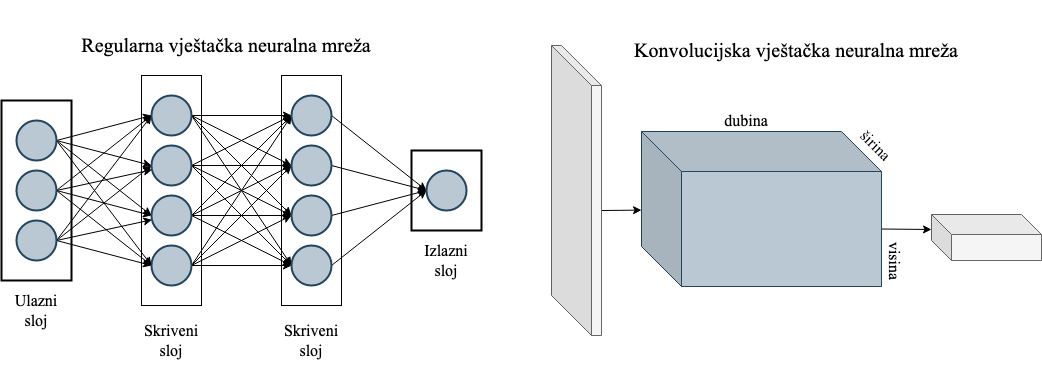

The diagram above was exported from draw.io. Its source (the exported page's mxGraphModel, read from the mxfile embedded in the PNG):
<mxGraphModel dx="1426" dy="820" grid="1" gridSize="10" guides="1" tooltips="1" connect="1" arrows="1" fold="1" page="1" pageScale="1" pageWidth="850" pageHeight="1100" math="0" shadow="0">
  <root>
    <mxCell id="0" />
    <mxCell id="1" parent="0" />
    <mxCell id="2" value="" style="rounded=0;whiteSpace=wrap;html=1;shadow=0;glass=0;sketch=0;fontFamily=Times New Roman;strokeWidth=2;" vertex="1" parent="1">
      <mxGeometry x="710" y="270" width="70" height="180" as="geometry" />
    </mxCell>
    <mxCell id="3" value="" style="rounded=0;whiteSpace=wrap;html=1;shadow=0;glass=0;sketch=0;fontFamily=Times New Roman;strokeWidth=1;" vertex="1" parent="1">
      <mxGeometry x="850" y="245" width="60" height="230" as="geometry" />
    </mxCell>
    <mxCell id="4" value="" style="rounded=0;whiteSpace=wrap;html=1;shadow=0;glass=0;sketch=0;fontFamily=Times New Roman;strokeWidth=1;" vertex="1" parent="1">
      <mxGeometry x="990" y="245" width="60" height="230" as="geometry" />
    </mxCell>
    <mxCell id="5" value="" style="rounded=0;whiteSpace=wrap;html=1;shadow=0;glass=0;sketch=0;fontFamily=Times New Roman;strokeWidth=2;" vertex="1" parent="1">
      <mxGeometry x="1120" y="320" width="70" height="80" as="geometry" />
    </mxCell>
    <mxCell id="6" style="edgeStyle=orthogonalEdgeStyle;rounded=0;orthogonalLoop=1;jettySize=auto;html=1;exitX=1;exitY=0.5;exitDx=0;exitDy=0;entryX=0;entryY=0.5;entryDx=0;entryDy=0;fontFamily=Times New Roman;fontSize=16;strokeColor=none;" edge="1" source="11" target="21" parent="1">
      <mxGeometry relative="1" as="geometry" />
    </mxCell>
    <mxCell id="7" style="edgeStyle=none;rounded=0;orthogonalLoop=1;jettySize=auto;html=1;exitX=1;exitY=0.5;exitDx=0;exitDy=0;entryX=0;entryY=0.5;entryDx=0;entryDy=0;fontFamily=Times New Roman;fontSize=16;strokeColor=#000000;" edge="1" source="11" target="21" parent="1">
      <mxGeometry relative="1" as="geometry" />
    </mxCell>
    <mxCell id="8" style="edgeStyle=none;rounded=0;orthogonalLoop=1;jettySize=auto;html=1;exitX=1;exitY=0.5;exitDx=0;exitDy=0;fontFamily=Times New Roman;fontSize=16;strokeColor=#000000;" edge="1" source="11" target="26" parent="1">
      <mxGeometry relative="1" as="geometry" />
    </mxCell>
    <mxCell id="9" style="edgeStyle=none;rounded=0;orthogonalLoop=1;jettySize=auto;html=1;exitX=1;exitY=0.5;exitDx=0;exitDy=0;entryX=0;entryY=0.5;entryDx=0;entryDy=0;fontFamily=Times New Roman;fontSize=16;strokeColor=#000000;" edge="1" source="11" target="31" parent="1">
      <mxGeometry relative="1" as="geometry" />
    </mxCell>
    <mxCell id="10" style="edgeStyle=none;rounded=0;orthogonalLoop=1;jettySize=auto;html=1;exitX=1;exitY=0.5;exitDx=0;exitDy=0;entryX=0;entryY=0.5;entryDx=0;entryDy=0;fontFamily=Times New Roman;fontSize=16;strokeColor=#000000;" edge="1" source="11" target="36" parent="1">
      <mxGeometry relative="1" as="geometry" />
    </mxCell>
    <mxCell id="11" value="" style="ellipse;whiteSpace=wrap;html=1;aspect=fixed;rounded=0;shadow=0;glass=0;sketch=0;fontFamily=Times New Roman;fontSize=16;strokeWidth=2;fillColor=#bac8d3;strokeColor=#23445d;" vertex="1" parent="1">
      <mxGeometry x="725" y="340" width="40" height="40" as="geometry" />
    </mxCell>
    <mxCell id="12" style="edgeStyle=none;rounded=0;orthogonalLoop=1;jettySize=auto;html=1;exitX=1;exitY=0.5;exitDx=0;exitDy=0;entryX=0;entryY=0.5;entryDx=0;entryDy=0;fontFamily=Times New Roman;fontSize=16;strokeColor=#000000;" edge="1" source="16" target="36" parent="1">
      <mxGeometry relative="1" as="geometry" />
    </mxCell>
    <mxCell id="13" style="edgeStyle=none;rounded=0;orthogonalLoop=1;jettySize=auto;html=1;exitX=1;exitY=0.5;exitDx=0;exitDy=0;fontFamily=Times New Roman;fontSize=16;strokeColor=#000000;" edge="1" source="16" target="31" parent="1">
      <mxGeometry relative="1" as="geometry" />
    </mxCell>
    <mxCell id="14" style="edgeStyle=none;rounded=0;orthogonalLoop=1;jettySize=auto;html=1;exitX=1;exitY=0.5;exitDx=0;exitDy=0;entryX=0;entryY=0.5;entryDx=0;entryDy=0;fontFamily=Times New Roman;fontSize=16;strokeColor=#000000;" edge="1" source="16" target="26" parent="1">
      <mxGeometry relative="1" as="geometry" />
    </mxCell>
    <mxCell id="15" style="edgeStyle=none;rounded=0;orthogonalLoop=1;jettySize=auto;html=1;exitX=1;exitY=0.5;exitDx=0;exitDy=0;entryX=0;entryY=0.5;entryDx=0;entryDy=0;fontFamily=Times New Roman;fontSize=16;strokeColor=#000000;" edge="1" source="16" target="21" parent="1">
      <mxGeometry relative="1" as="geometry" />
    </mxCell>
    <mxCell id="16" value="" style="ellipse;whiteSpace=wrap;html=1;aspect=fixed;rounded=0;shadow=0;glass=0;sketch=0;fontFamily=Times New Roman;fontSize=16;strokeWidth=2;fillColor=#bac8d3;strokeColor=#23445d;" vertex="1" parent="1">
      <mxGeometry x="725" y="390" width="40" height="40" as="geometry" />
    </mxCell>
    <mxCell id="17" style="edgeStyle=none;rounded=0;orthogonalLoop=1;jettySize=auto;html=1;exitX=1;exitY=0.5;exitDx=0;exitDy=0;fontFamily=Times New Roman;fontSize=16;strokeColor=#000000;" edge="1" source="21" target="38" parent="1">
      <mxGeometry relative="1" as="geometry" />
    </mxCell>
    <mxCell id="18" style="edgeStyle=none;rounded=0;orthogonalLoop=1;jettySize=auto;html=1;exitX=1;exitY=0.5;exitDx=0;exitDy=0;entryX=0;entryY=0.5;entryDx=0;entryDy=0;fontFamily=Times New Roman;fontSize=16;strokeColor=#000000;" edge="1" source="21" target="40" parent="1">
      <mxGeometry relative="1" as="geometry" />
    </mxCell>
    <mxCell id="19" style="edgeStyle=none;rounded=0;orthogonalLoop=1;jettySize=auto;html=1;exitX=1;exitY=0.5;exitDx=0;exitDy=0;fontFamily=Times New Roman;fontSize=16;strokeColor=#000000;" edge="1" source="21" parent="1">
      <mxGeometry relative="1" as="geometry">
        <mxPoint x="1000" y="385" as="targetPoint" />
      </mxGeometry>
    </mxCell>
    <mxCell id="20" style="edgeStyle=none;rounded=0;orthogonalLoop=1;jettySize=auto;html=1;exitX=1;exitY=0.5;exitDx=0;exitDy=0;entryX=0;entryY=0.5;entryDx=0;entryDy=0;fontFamily=Times New Roman;fontSize=16;strokeColor=#000000;" edge="1" source="21" target="44" parent="1">
      <mxGeometry relative="1" as="geometry" />
    </mxCell>
    <mxCell id="21" value="" style="ellipse;whiteSpace=wrap;html=1;aspect=fixed;rounded=0;shadow=0;glass=0;sketch=0;fontFamily=Times New Roman;fontSize=16;strokeWidth=2;fillColor=#bac8d3;strokeColor=#23445d;" vertex="1" parent="1">
      <mxGeometry x="860" y="265" width="40" height="40" as="geometry" />
    </mxCell>
    <mxCell id="22" style="edgeStyle=none;rounded=0;orthogonalLoop=1;jettySize=auto;html=1;exitX=1;exitY=0.5;exitDx=0;exitDy=0;entryX=0;entryY=0.5;entryDx=0;entryDy=0;fontFamily=Times New Roman;fontSize=16;strokeColor=#000000;" edge="1" source="26" target="40" parent="1">
      <mxGeometry relative="1" as="geometry" />
    </mxCell>
    <mxCell id="23" style="edgeStyle=none;rounded=0;orthogonalLoop=1;jettySize=auto;html=1;exitX=1;exitY=0.5;exitDx=0;exitDy=0;entryX=0;entryY=0.5;entryDx=0;entryDy=0;fontFamily=Times New Roman;fontSize=16;strokeColor=#000000;" edge="1" source="26" target="38" parent="1">
      <mxGeometry relative="1" as="geometry" />
    </mxCell>
    <mxCell id="24" style="edgeStyle=none;rounded=0;orthogonalLoop=1;jettySize=auto;html=1;exitX=1;exitY=0.5;exitDx=0;exitDy=0;entryX=0;entryY=0.5;entryDx=0;entryDy=0;fontFamily=Times New Roman;fontSize=16;strokeColor=#000000;" edge="1" source="26" target="42" parent="1">
      <mxGeometry relative="1" as="geometry" />
    </mxCell>
    <mxCell id="25" style="edgeStyle=none;rounded=0;orthogonalLoop=1;jettySize=auto;html=1;exitX=1;exitY=0.5;exitDx=0;exitDy=0;entryX=0;entryY=0.5;entryDx=0;entryDy=0;fontFamily=Times New Roman;fontSize=16;strokeColor=#000000;" edge="1" source="26" target="44" parent="1">
      <mxGeometry relative="1" as="geometry" />
    </mxCell>
    <mxCell id="26" value="" style="ellipse;whiteSpace=wrap;html=1;aspect=fixed;rounded=0;shadow=0;glass=0;sketch=0;fontFamily=Times New Roman;fontSize=16;strokeWidth=2;fillColor=#bac8d3;strokeColor=#23445d;" vertex="1" parent="1">
      <mxGeometry x="860" y="315" width="40" height="40" as="geometry" />
    </mxCell>
    <mxCell id="27" style="edgeStyle=none;rounded=0;orthogonalLoop=1;jettySize=auto;html=1;exitX=1;exitY=0.5;exitDx=0;exitDy=0;fontFamily=Times New Roman;fontSize=16;strokeColor=#000000;" edge="1" source="31" target="42" parent="1">
      <mxGeometry relative="1" as="geometry" />
    </mxCell>
    <mxCell id="28" style="edgeStyle=none;rounded=0;orthogonalLoop=1;jettySize=auto;html=1;exitX=1;exitY=0.5;exitDx=0;exitDy=0;entryX=0;entryY=0.5;entryDx=0;entryDy=0;fontFamily=Times New Roman;fontSize=16;strokeColor=#000000;" edge="1" source="31" target="40" parent="1">
      <mxGeometry relative="1" as="geometry" />
    </mxCell>
    <mxCell id="29" style="edgeStyle=none;rounded=0;orthogonalLoop=1;jettySize=auto;html=1;exitX=1;exitY=0.5;exitDx=0;exitDy=0;entryX=0;entryY=0.5;entryDx=0;entryDy=0;fontFamily=Times New Roman;fontSize=16;strokeColor=#000000;" edge="1" source="31" target="44" parent="1">
      <mxGeometry relative="1" as="geometry" />
    </mxCell>
    <mxCell id="30" style="edgeStyle=none;rounded=0;orthogonalLoop=1;jettySize=auto;html=1;exitX=1;exitY=0.5;exitDx=0;exitDy=0;entryX=0;entryY=0.5;entryDx=0;entryDy=0;fontFamily=Times New Roman;fontSize=16;strokeColor=#000000;" edge="1" source="31" target="38" parent="1">
      <mxGeometry relative="1" as="geometry" />
    </mxCell>
    <mxCell id="31" value="" style="ellipse;whiteSpace=wrap;html=1;aspect=fixed;rounded=0;shadow=0;glass=0;sketch=0;fontFamily=Times New Roman;fontSize=16;strokeWidth=2;fillColor=#bac8d3;strokeColor=#23445d;" vertex="1" parent="1">
      <mxGeometry x="860" y="365" width="40" height="40" as="geometry" />
    </mxCell>
    <mxCell id="32" style="edgeStyle=none;rounded=0;orthogonalLoop=1;jettySize=auto;html=1;exitX=1;exitY=0.5;exitDx=0;exitDy=0;entryX=0;entryY=0.5;entryDx=0;entryDy=0;fontFamily=Times New Roman;fontSize=16;strokeColor=#000000;" edge="1" source="36" target="44" parent="1">
      <mxGeometry relative="1" as="geometry" />
    </mxCell>
    <mxCell id="33" style="edgeStyle=none;rounded=0;orthogonalLoop=1;jettySize=auto;html=1;exitX=1;exitY=0.5;exitDx=0;exitDy=0;entryX=0;entryY=0.5;entryDx=0;entryDy=0;fontFamily=Times New Roman;fontSize=16;strokeColor=#000000;" edge="1" source="36" target="42" parent="1">
      <mxGeometry relative="1" as="geometry" />
    </mxCell>
    <mxCell id="34" style="edgeStyle=none;rounded=0;orthogonalLoop=1;jettySize=auto;html=1;exitX=1;exitY=0.5;exitDx=0;exitDy=0;entryX=0;entryY=0.5;entryDx=0;entryDy=0;fontFamily=Times New Roman;fontSize=16;strokeColor=#000000;" edge="1" source="36" target="38" parent="1">
      <mxGeometry relative="1" as="geometry" />
    </mxCell>
    <mxCell id="35" style="edgeStyle=none;rounded=0;orthogonalLoop=1;jettySize=auto;html=1;exitX=1;exitY=0.5;exitDx=0;exitDy=0;entryX=0;entryY=0.5;entryDx=0;entryDy=0;fontFamily=Times New Roman;fontSize=16;strokeColor=#000000;" edge="1" source="36" target="40" parent="1">
      <mxGeometry relative="1" as="geometry" />
    </mxCell>
    <mxCell id="36" value="" style="ellipse;whiteSpace=wrap;html=1;aspect=fixed;rounded=0;shadow=0;glass=0;sketch=0;fontFamily=Times New Roman;fontSize=16;strokeWidth=2;fillColor=#bac8d3;strokeColor=#23445d;" vertex="1" parent="1">
      <mxGeometry x="860" y="415" width="40" height="40" as="geometry" />
    </mxCell>
    <mxCell id="37" style="edgeStyle=none;rounded=0;orthogonalLoop=1;jettySize=auto;html=1;exitX=1;exitY=0.5;exitDx=0;exitDy=0;entryX=0;entryY=0.5;entryDx=0;entryDy=0;fontFamily=Times New Roman;fontSize=16;strokeColor=#000000;" edge="1" source="38" target="45" parent="1">
      <mxGeometry relative="1" as="geometry" />
    </mxCell>
    <mxCell id="38" value="" style="ellipse;whiteSpace=wrap;html=1;aspect=fixed;rounded=0;shadow=0;glass=0;sketch=0;fontFamily=Times New Roman;fontSize=16;strokeWidth=2;fillColor=#bac8d3;strokeColor=#23445d;" vertex="1" parent="1">
      <mxGeometry x="1000" y="265" width="40" height="40" as="geometry" />
    </mxCell>
    <mxCell id="39" style="edgeStyle=none;rounded=0;orthogonalLoop=1;jettySize=auto;html=1;exitX=1;exitY=0.5;exitDx=0;exitDy=0;entryX=0;entryY=0.5;entryDx=0;entryDy=0;fontFamily=Times New Roman;fontSize=16;strokeColor=#000000;" edge="1" source="40" target="45" parent="1">
      <mxGeometry relative="1" as="geometry" />
    </mxCell>
    <mxCell id="40" value="" style="ellipse;whiteSpace=wrap;html=1;aspect=fixed;rounded=0;shadow=0;glass=0;sketch=0;fontFamily=Times New Roman;fontSize=16;strokeWidth=2;fillColor=#bac8d3;strokeColor=#23445d;" vertex="1" parent="1">
      <mxGeometry x="1000" y="315" width="40" height="40" as="geometry" />
    </mxCell>
    <mxCell id="41" style="edgeStyle=none;rounded=0;orthogonalLoop=1;jettySize=auto;html=1;exitX=1;exitY=0.5;exitDx=0;exitDy=0;entryX=0;entryY=0.5;entryDx=0;entryDy=0;fontFamily=Times New Roman;fontSize=16;strokeColor=#000000;" edge="1" source="42" target="45" parent="1">
      <mxGeometry relative="1" as="geometry" />
    </mxCell>
    <mxCell id="42" value="" style="ellipse;whiteSpace=wrap;html=1;aspect=fixed;rounded=0;shadow=0;glass=0;sketch=0;fontFamily=Times New Roman;fontSize=16;strokeWidth=2;fillColor=#bac8d3;strokeColor=#23445d;" vertex="1" parent="1">
      <mxGeometry x="1000" y="365" width="40" height="40" as="geometry" />
    </mxCell>
    <mxCell id="43" style="edgeStyle=none;rounded=0;orthogonalLoop=1;jettySize=auto;html=1;exitX=1;exitY=0.5;exitDx=0;exitDy=0;entryX=0;entryY=0.5;entryDx=0;entryDy=0;fontFamily=Times New Roman;fontSize=16;strokeColor=#000000;" edge="1" source="44" target="45" parent="1">
      <mxGeometry relative="1" as="geometry" />
    </mxCell>
    <mxCell id="44" value="" style="ellipse;whiteSpace=wrap;html=1;aspect=fixed;rounded=0;shadow=0;glass=0;sketch=0;fontFamily=Times New Roman;fontSize=16;strokeWidth=2;fillColor=#bac8d3;strokeColor=#23445d;" vertex="1" parent="1">
      <mxGeometry x="1000" y="415" width="40" height="40" as="geometry" />
    </mxCell>
    <mxCell id="45" value="" style="ellipse;whiteSpace=wrap;html=1;aspect=fixed;rounded=0;shadow=0;glass=0;sketch=0;fontFamily=Times New Roman;fontSize=16;strokeWidth=2;fillColor=#bac8d3;strokeColor=#23445d;" vertex="1" parent="1">
      <mxGeometry x="1135" y="340" width="40" height="40" as="geometry" />
    </mxCell>
    <mxCell id="46" style="edgeStyle=none;rounded=0;orthogonalLoop=1;jettySize=auto;html=1;exitX=1;exitY=0.5;exitDx=0;exitDy=0;entryX=0;entryY=0.5;entryDx=0;entryDy=0;fontFamily=Times New Roman;fontSize=16;strokeColor=#000000;" edge="1" source="50" target="21" parent="1">
      <mxGeometry relative="1" as="geometry" />
    </mxCell>
    <mxCell id="47" style="edgeStyle=none;rounded=0;orthogonalLoop=1;jettySize=auto;html=1;exitX=1;exitY=0.5;exitDx=0;exitDy=0;entryX=0;entryY=0.5;entryDx=0;entryDy=0;fontFamily=Times New Roman;fontSize=16;strokeColor=#000000;" edge="1" source="50" target="26" parent="1">
      <mxGeometry relative="1" as="geometry" />
    </mxCell>
    <mxCell id="48" style="edgeStyle=none;rounded=0;orthogonalLoop=1;jettySize=auto;html=1;exitX=1;exitY=0.5;exitDx=0;exitDy=0;entryX=0;entryY=0.5;entryDx=0;entryDy=0;fontFamily=Times New Roman;fontSize=16;strokeColor=#000000;" edge="1" source="50" target="31" parent="1">
      <mxGeometry relative="1" as="geometry" />
    </mxCell>
    <mxCell id="49" style="edgeStyle=none;rounded=0;orthogonalLoop=1;jettySize=auto;html=1;exitX=1;exitY=0.5;exitDx=0;exitDy=0;fontFamily=Times New Roman;fontSize=16;strokeColor=#000000;" edge="1" source="50" parent="1">
      <mxGeometry relative="1" as="geometry">
        <mxPoint x="860" y="435" as="targetPoint" />
      </mxGeometry>
    </mxCell>
    <mxCell id="50" value="" style="ellipse;whiteSpace=wrap;html=1;aspect=fixed;rounded=0;shadow=0;glass=0;sketch=0;fontFamily=Times New Roman;fontSize=16;strokeWidth=2;fillColor=#bac8d3;strokeColor=#23445d;" vertex="1" parent="1">
      <mxGeometry x="725" y="290" width="40" height="40" as="geometry" />
    </mxCell>
    <mxCell id="51" value="Ulazni sloj" style="text;html=1;strokeColor=none;fillColor=none;align=center;verticalAlign=middle;whiteSpace=wrap;rounded=0;shadow=0;glass=0;sketch=0;fontFamily=Times New Roman;fontSize=16;" vertex="1" parent="1">
      <mxGeometry x="710" y="455" width="70" height="50" as="geometry" />
    </mxCell>
    <mxCell id="52" value="Skriveni sloj" style="text;html=1;strokeColor=none;fillColor=none;align=center;verticalAlign=middle;whiteSpace=wrap;rounded=0;shadow=0;glass=0;sketch=0;fontFamily=Times New Roman;fontSize=16;" vertex="1" parent="1">
      <mxGeometry x="845" y="485" width="70" height="50" as="geometry" />
    </mxCell>
    <mxCell id="53" value="Skriveni sloj" style="text;html=1;strokeColor=none;fillColor=none;align=center;verticalAlign=middle;whiteSpace=wrap;rounded=0;shadow=0;glass=0;sketch=0;fontFamily=Times New Roman;fontSize=16;" vertex="1" parent="1">
      <mxGeometry x="985" y="485" width="70" height="50" as="geometry" />
    </mxCell>
    <mxCell id="54" value="Izlazni sloj" style="text;html=1;strokeColor=none;fillColor=none;align=center;verticalAlign=middle;whiteSpace=wrap;rounded=0;shadow=0;glass=0;sketch=0;fontFamily=Times New Roman;fontSize=16;" vertex="1" parent="1">
      <mxGeometry x="1120" y="405" width="70" height="50" as="geometry" />
    </mxCell>
    <mxCell id="55" style="edgeStyle=none;rounded=0;orthogonalLoop=1;jettySize=auto;html=1;exitX=0;exitY=0;exitDx=50;exitDy=165;exitPerimeter=0;fontFamily=Times New Roman;fontSize=16;strokeColor=#000000;" edge="1" source="56" target="58" parent="1">
      <mxGeometry relative="1" as="geometry" />
    </mxCell>
    <mxCell id="56" value="" style="shape=cube;whiteSpace=wrap;html=1;boundedLbl=1;backgroundOutline=1;darkOpacity=0.05;darkOpacity2=0.1;rounded=0;shadow=0;glass=0;sketch=0;fontFamily=Times New Roman;fontSize=16;strokeWidth=1;rotation=-180;size=40;direction=west;fillColor=#f5f5f5;strokeColor=#666666;fontColor=#333333;" vertex="1" parent="1">
      <mxGeometry x="1260" y="215" width="50" height="290" as="geometry" />
    </mxCell>
    <mxCell id="57" style="edgeStyle=none;rounded=0;orthogonalLoop=1;jettySize=auto;html=1;exitX=0;exitY=0;exitDx=240;exitDy=97.5;exitPerimeter=0;entryX=0;entryY=0;entryDx=0;entryDy=15;entryPerimeter=0;fontFamily=Times New Roman;fontSize=16;strokeColor=#000000;" edge="1" source="58" target="59" parent="1">
      <mxGeometry relative="1" as="geometry" />
    </mxCell>
    <mxCell id="58" value="" style="shape=cube;whiteSpace=wrap;html=1;boundedLbl=1;backgroundOutline=1;darkOpacity=0.05;darkOpacity2=0.1;rounded=0;shadow=0;glass=0;sketch=0;fontFamily=Times New Roman;fontSize=16;strokeWidth=1;rotation=-180;size=40;direction=west;fillColor=#bac8d3;strokeColor=#23445d;" vertex="1" parent="1">
      <mxGeometry x="1350" y="301" width="240" height="155" as="geometry" />
    </mxCell>
    <mxCell id="59" value="" style="shape=cube;whiteSpace=wrap;html=1;boundedLbl=1;backgroundOutline=1;darkOpacity=0.05;darkOpacity2=0.1;rounded=0;shadow=0;glass=0;sketch=0;fontFamily=Times New Roman;fontSize=16;strokeWidth=1;fillColor=#f5f5f5;strokeColor=#666666;fontColor=#333333;" vertex="1" parent="1">
      <mxGeometry x="1640" y="384" width="110" height="46" as="geometry" />
    </mxCell>
    <mxCell id="60" value="dubina" style="text;html=1;strokeColor=none;fillColor=none;align=center;verticalAlign=middle;whiteSpace=wrap;rounded=0;shadow=0;glass=0;sketch=0;fontFamily=Times New Roman;fontSize=16;" vertex="1" parent="1">
      <mxGeometry x="1420" y="265" width="70" height="50" as="geometry" />
    </mxCell>
    <mxCell id="61" value="širina" style="text;html=1;strokeColor=none;fillColor=none;align=center;verticalAlign=middle;whiteSpace=wrap;rounded=0;shadow=0;glass=0;sketch=0;fontFamily=Times New Roman;fontSize=16;rotation=45;" vertex="1" parent="1">
      <mxGeometry x="1550" y="290" width="70" height="50" as="geometry" />
    </mxCell>
    <mxCell id="62" value="&lt;div&gt;visina&lt;/div&gt;" style="text;html=1;strokeColor=none;fillColor=none;align=center;verticalAlign=middle;whiteSpace=wrap;rounded=0;shadow=0;glass=0;sketch=0;fontFamily=Times New Roman;fontSize=16;rotation=90;" vertex="1" parent="1">
      <mxGeometry x="1570" y="406" width="70" height="50" as="geometry" />
    </mxCell>
    <mxCell id="63" value="&lt;font style=&quot;font-size: 20px&quot;&gt;Regularna vještačka neuralna mreža&lt;/font&gt;" style="text;html=1;strokeColor=none;fillColor=none;align=center;verticalAlign=middle;whiteSpace=wrap;rounded=0;shadow=0;glass=0;sketch=0;fontFamily=Times New Roman;fontSize=16;" vertex="1" parent="1">
      <mxGeometry x="770" y="170" width="330" height="90" as="geometry" />
    </mxCell>
    <mxCell id="64" value="&lt;font style=&quot;font-size: 20px&quot;&gt;Konvolucijska vještačka neuralna mreža&lt;/font&gt;" style="text;html=1;strokeColor=none;fillColor=none;align=center;verticalAlign=middle;whiteSpace=wrap;rounded=0;shadow=0;glass=0;sketch=0;fontFamily=Times New Roman;fontSize=16;" vertex="1" parent="1">
      <mxGeometry x="1340" y="175" width="330" height="90" as="geometry" />
    </mxCell>
  </root>
</mxGraphModel>